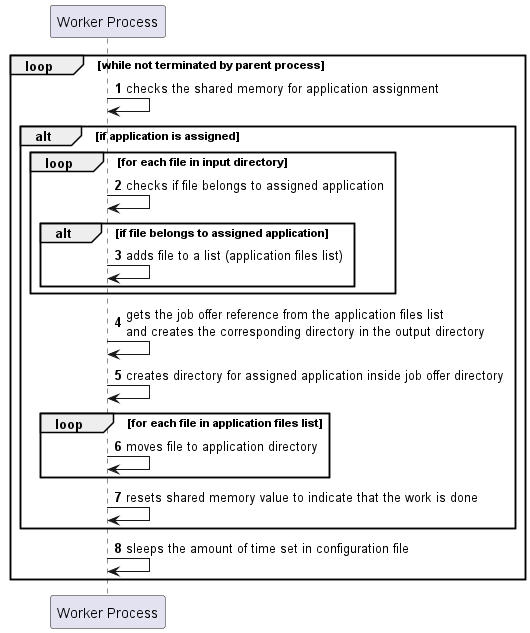

The diagram above was rendered by PlantUML. Its source (embedded in the PNG):
@startuml
'https://plantuml.com/sequence-diagram

autonumber

participant "Worker Process" as work

loop while not terminated by parent process
    work -> work: checks the shared memory for application assignment

    alt if application is assigned

        loop for each file in input directory
            work -> work: checks if file belongs to assigned application

            alt if file belongs to assigned application
                work -> work: adds file to a list (application files list)
            end
        end

        work -> work: gets the job offer reference from the application files list \nand creates the corresponding directory in the output directory
        work -> work: creates directory for assigned application inside job offer directory

        loop for each file in application files list
            work -> work: moves file to application directory
        end
        
        work -> work: resets shared memory value to indicate that the work is done
    end

    work -> work: sleeps the amount of time set in configuration file
end

@enduml